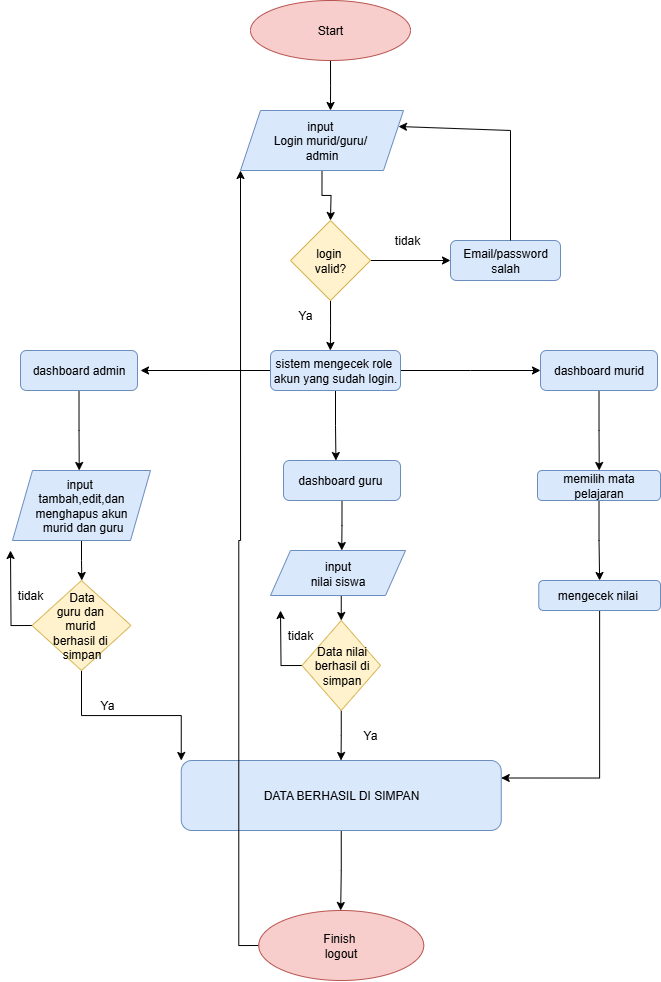

The diagram above was exported from draw.io. Its source (the exported page's mxGraphModel, read from the mxfile embedded in the PNG):
<mxGraphModel dx="1301" dy="702" grid="1" gridSize="10" guides="1" tooltips="1" connect="1" arrows="1" fold="1" page="1" pageScale="1" pageWidth="827" pageHeight="1169" math="0" shadow="0">
  <root>
    <mxCell id="0" />
    <mxCell id="1" parent="0" />
    <mxCell id="lF7uxzH7znnain-QYsXM-2" style="edgeStyle=orthogonalEdgeStyle;rounded=0;orthogonalLoop=1;jettySize=auto;html=1;exitX=0.5;exitY=1;exitDx=0;exitDy=0;" parent="1" source="lF7uxzH7znnain-QYsXM-1" edge="1">
      <mxGeometry relative="1" as="geometry">
        <mxPoint x="370" y="140" as="targetPoint" />
      </mxGeometry>
    </mxCell>
    <mxCell id="lF7uxzH7znnain-QYsXM-1" value="Start" style="ellipse;whiteSpace=wrap;html=1;fillColor=#f8cecc;strokeColor=#b85450;" parent="1" vertex="1">
      <mxGeometry x="290" y="30" width="160" height="60" as="geometry" />
    </mxCell>
    <mxCell id="lF7uxzH7znnain-QYsXM-4" style="edgeStyle=orthogonalEdgeStyle;rounded=0;orthogonalLoop=1;jettySize=auto;html=1;exitX=0.5;exitY=1;exitDx=0;exitDy=0;" parent="1" source="lF7uxzH7znnain-QYsXM-3" edge="1">
      <mxGeometry relative="1" as="geometry">
        <mxPoint x="370" y="250" as="targetPoint" />
      </mxGeometry>
    </mxCell>
    <mxCell id="lF7uxzH7znnain-QYsXM-3" value="input&amp;nbsp;&lt;div&gt;Login murid/guru/&amp;nbsp;&lt;div&gt;admin&lt;/div&gt;&lt;/div&gt;" style="shape=parallelogram;perimeter=parallelogramPerimeter;whiteSpace=wrap;html=1;fixedSize=1;fillColor=#dae8fc;strokeColor=#6c8ebf;" parent="1" vertex="1">
      <mxGeometry x="280" y="140" width="163" height="60" as="geometry" />
    </mxCell>
    <mxCell id="4jwVYg3BWEoAE2d7wsvT-8" style="edgeStyle=orthogonalEdgeStyle;rounded=0;orthogonalLoop=1;jettySize=auto;html=1;exitX=0.5;exitY=1;exitDx=0;exitDy=0;" parent="1" source="lF7uxzH7znnain-QYsXM-7" edge="1">
      <mxGeometry relative="1" as="geometry">
        <mxPoint x="369.8571428571429" y="380" as="targetPoint" />
      </mxGeometry>
    </mxCell>
    <mxCell id="4jwVYg3BWEoAE2d7wsvT-17" style="edgeStyle=orthogonalEdgeStyle;rounded=0;orthogonalLoop=1;jettySize=auto;html=1;exitX=1;exitY=0.5;exitDx=0;exitDy=0;entryX=0;entryY=0.5;entryDx=0;entryDy=0;" parent="1" source="lF7uxzH7znnain-QYsXM-7" target="4jwVYg3BWEoAE2d7wsvT-12" edge="1">
      <mxGeometry relative="1" as="geometry" />
    </mxCell>
    <mxCell id="lF7uxzH7znnain-QYsXM-7" value="login&amp;nbsp;&lt;div&gt;valid?&lt;/div&gt;" style="rhombus;whiteSpace=wrap;html=1;fillColor=#fff2cc;strokeColor=#d6b656;" parent="1" vertex="1">
      <mxGeometry x="330" y="250" width="80" height="80" as="geometry" />
    </mxCell>
    <mxCell id="4jwVYg3BWEoAE2d7wsvT-10" value="Ya" style="text;html=1;align=center;verticalAlign=middle;whiteSpace=wrap;rounded=0;" parent="1" vertex="1">
      <mxGeometry x="310" y="330" width="70" height="30" as="geometry" />
    </mxCell>
    <mxCell id="4jwVYg3BWEoAE2d7wsvT-26" style="edgeStyle=orthogonalEdgeStyle;rounded=0;orthogonalLoop=1;jettySize=auto;html=1;exitX=0.5;exitY=1;exitDx=0;exitDy=0;" parent="1" source="4jwVYg3BWEoAE2d7wsvT-11" edge="1">
      <mxGeometry relative="1" as="geometry">
        <mxPoint x="375.44444444444434" y="490" as="targetPoint" />
      </mxGeometry>
    </mxCell>
    <mxCell id="4jwVYg3BWEoAE2d7wsvT-27" style="edgeStyle=orthogonalEdgeStyle;rounded=0;orthogonalLoop=1;jettySize=auto;html=1;exitX=0;exitY=0.5;exitDx=0;exitDy=0;" parent="1" source="4jwVYg3BWEoAE2d7wsvT-11" edge="1">
      <mxGeometry relative="1" as="geometry">
        <mxPoint x="180" y="400" as="targetPoint" />
      </mxGeometry>
    </mxCell>
    <mxCell id="4jwVYg3BWEoAE2d7wsvT-28" style="edgeStyle=orthogonalEdgeStyle;rounded=0;orthogonalLoop=1;jettySize=auto;html=1;exitX=1;exitY=0.5;exitDx=0;exitDy=0;" parent="1" source="4jwVYg3BWEoAE2d7wsvT-11" edge="1">
      <mxGeometry relative="1" as="geometry">
        <mxPoint x="580" y="400" as="targetPoint" />
      </mxGeometry>
    </mxCell>
    <mxCell id="4jwVYg3BWEoAE2d7wsvT-11" value="sistem mengecek role&amp;nbsp;&lt;div&gt;akun yang sudah login.&lt;/div&gt;" style="rounded=1;whiteSpace=wrap;html=1;fillColor=#dae8fc;strokeColor=#6c8ebf;" parent="1" vertex="1">
      <mxGeometry x="310" y="380" width="130" height="40" as="geometry" />
    </mxCell>
    <mxCell id="4jwVYg3BWEoAE2d7wsvT-12" value="Email/password&lt;div&gt;salah&lt;/div&gt;" style="rounded=1;whiteSpace=wrap;html=1;fillColor=#dae8fc;strokeColor=#6c8ebf;" parent="1" vertex="1">
      <mxGeometry x="490" y="270" width="110" height="40" as="geometry" />
    </mxCell>
    <mxCell id="4jwVYg3BWEoAE2d7wsvT-18" value="tidak" style="text;html=1;align=center;verticalAlign=middle;whiteSpace=wrap;rounded=0;" parent="1" vertex="1">
      <mxGeometry x="414" y="250" width="66" height="40" as="geometry" />
    </mxCell>
    <mxCell id="4jwVYg3BWEoAE2d7wsvT-23" value="" style="endArrow=none;html=1;rounded=0;" parent="1" edge="1">
      <mxGeometry width="50" height="50" relative="1" as="geometry">
        <mxPoint x="550" y="270" as="sourcePoint" />
        <mxPoint x="550" y="160" as="targetPoint" />
      </mxGeometry>
    </mxCell>
    <mxCell id="4jwVYg3BWEoAE2d7wsvT-24" value="" style="endArrow=classic;html=1;rounded=0;" parent="1" edge="1">
      <mxGeometry width="50" height="50" relative="1" as="geometry">
        <mxPoint x="550" y="160" as="sourcePoint" />
        <mxPoint x="438" y="156" as="targetPoint" />
      </mxGeometry>
    </mxCell>
    <mxCell id="4CQaGWNJay9pVI9Aiefd-10" style="edgeStyle=orthogonalEdgeStyle;rounded=0;orthogonalLoop=1;jettySize=auto;html=1;exitX=0.5;exitY=1;exitDx=0;exitDy=0;" parent="1" source="4jwVYg3BWEoAE2d7wsvT-29" edge="1">
      <mxGeometry relative="1" as="geometry">
        <mxPoint x="381.2631578947369" y="580" as="targetPoint" />
      </mxGeometry>
    </mxCell>
    <mxCell id="4jwVYg3BWEoAE2d7wsvT-29" value="dashboard guru&amp;nbsp;" style="rounded=1;whiteSpace=wrap;html=1;fillColor=#dae8fc;strokeColor=#6c8ebf;" parent="1" vertex="1">
      <mxGeometry x="323" y="490" width="117" height="40" as="geometry" />
    </mxCell>
    <mxCell id="4CQaGWNJay9pVI9Aiefd-4" style="edgeStyle=orthogonalEdgeStyle;rounded=0;orthogonalLoop=1;jettySize=auto;html=1;exitX=0.5;exitY=1;exitDx=0;exitDy=0;" parent="1" source="4jwVYg3BWEoAE2d7wsvT-30" edge="1">
      <mxGeometry relative="1" as="geometry">
        <mxPoint x="118.71428571428567" y="500" as="targetPoint" />
      </mxGeometry>
    </mxCell>
    <mxCell id="4jwVYg3BWEoAE2d7wsvT-30" value="dashboard admin" style="rounded=1;whiteSpace=wrap;html=1;fillColor=#dae8fc;strokeColor=#6c8ebf;" parent="1" vertex="1">
      <mxGeometry x="60" y="380" width="117" height="40" as="geometry" />
    </mxCell>
    <mxCell id="4CQaGWNJay9pVI9Aiefd-1" style="edgeStyle=orthogonalEdgeStyle;rounded=0;orthogonalLoop=1;jettySize=auto;html=1;exitX=0.5;exitY=1;exitDx=0;exitDy=0;" parent="1" source="4jwVYg3BWEoAE2d7wsvT-31" edge="1">
      <mxGeometry relative="1" as="geometry">
        <mxPoint x="638.7142857142856" y="500" as="targetPoint" />
      </mxGeometry>
    </mxCell>
    <mxCell id="4jwVYg3BWEoAE2d7wsvT-31" value="dashboard murid" style="rounded=1;whiteSpace=wrap;html=1;fillColor=#dae8fc;strokeColor=#6c8ebf;" parent="1" vertex="1">
      <mxGeometry x="580" y="380" width="117" height="40" as="geometry" />
    </mxCell>
    <mxCell id="4CQaGWNJay9pVI9Aiefd-6" style="edgeStyle=orthogonalEdgeStyle;rounded=0;orthogonalLoop=1;jettySize=auto;html=1;exitX=0.5;exitY=1;exitDx=0;exitDy=0;" parent="1" source="4CQaGWNJay9pVI9Aiefd-5" target="4CQaGWNJay9pVI9Aiefd-7" edge="1">
      <mxGeometry relative="1" as="geometry">
        <mxPoint x="638.258064516129" y="580" as="targetPoint" />
      </mxGeometry>
    </mxCell>
    <mxCell id="4CQaGWNJay9pVI9Aiefd-5" value="memilih mata pelajaran" style="rounded=1;whiteSpace=wrap;html=1;fillColor=#dae8fc;strokeColor=#6c8ebf;" parent="1" vertex="1">
      <mxGeometry x="577" y="500" width="123" height="30" as="geometry" />
    </mxCell>
    <mxCell id="XHC_1rtgCeSJJfJ9n7Ta-4" style="edgeStyle=orthogonalEdgeStyle;rounded=0;orthogonalLoop=1;jettySize=auto;html=1;exitX=0.5;exitY=1;exitDx=0;exitDy=0;entryX=1;entryY=0.25;entryDx=0;entryDy=0;" edge="1" parent="1" source="4CQaGWNJay9pVI9Aiefd-7" target="XHC_1rtgCeSJJfJ9n7Ta-1">
      <mxGeometry relative="1" as="geometry" />
    </mxCell>
    <mxCell id="4CQaGWNJay9pVI9Aiefd-7" value="mengecek nilai&amp;nbsp;" style="rounded=1;whiteSpace=wrap;html=1;fillColor=#dae8fc;strokeColor=#6c8ebf;" parent="1" vertex="1">
      <mxGeometry x="578.26" y="610" width="121.74" height="30" as="geometry" />
    </mxCell>
    <mxCell id="4CQaGWNJay9pVI9Aiefd-21" style="edgeStyle=orthogonalEdgeStyle;rounded=0;orthogonalLoop=1;jettySize=auto;html=1;exitX=0.5;exitY=1;exitDx=0;exitDy=0;" parent="1" source="4CQaGWNJay9pVI9Aiefd-9" edge="1">
      <mxGeometry relative="1" as="geometry">
        <mxPoint x="121.30769230769226" y="610" as="targetPoint" />
      </mxGeometry>
    </mxCell>
    <mxCell id="4CQaGWNJay9pVI9Aiefd-9" value="input&amp;nbsp;&lt;div&gt;tambah,edit,dan menghapus akun&lt;/div&gt;&lt;div&gt;&amp;nbsp;murid dan guru&lt;/div&gt;" style="shape=parallelogram;perimeter=parallelogramPerimeter;whiteSpace=wrap;html=1;fixedSize=1;fillColor=#dae8fc;strokeColor=#6c8ebf;" parent="1" vertex="1">
      <mxGeometry x="52" y="500" width="138" height="70" as="geometry" />
    </mxCell>
    <mxCell id="4CQaGWNJay9pVI9Aiefd-15" style="edgeStyle=orthogonalEdgeStyle;rounded=0;orthogonalLoop=1;jettySize=auto;html=1;exitX=0.5;exitY=1;exitDx=0;exitDy=0;entryX=0.5;entryY=0;entryDx=0;entryDy=0;" parent="1" source="4CQaGWNJay9pVI9Aiefd-11" target="4CQaGWNJay9pVI9Aiefd-12" edge="1">
      <mxGeometry relative="1" as="geometry" />
    </mxCell>
    <mxCell id="4CQaGWNJay9pVI9Aiefd-11" value="input&lt;div&gt;nilai siswa&lt;/div&gt;" style="shape=parallelogram;perimeter=parallelogramPerimeter;whiteSpace=wrap;html=1;fixedSize=1;fillColor=#dae8fc;strokeColor=#6c8ebf;" parent="1" vertex="1">
      <mxGeometry x="310" y="580" width="135" height="45" as="geometry" />
    </mxCell>
    <mxCell id="4CQaGWNJay9pVI9Aiefd-16" style="edgeStyle=orthogonalEdgeStyle;rounded=0;orthogonalLoop=1;jettySize=auto;html=1;exitX=0.5;exitY=1;exitDx=0;exitDy=0;" parent="1" source="4CQaGWNJay9pVI9Aiefd-12" edge="1">
      <mxGeometry relative="1" as="geometry">
        <mxPoint x="380.53846153846143" y="790" as="targetPoint" />
      </mxGeometry>
    </mxCell>
    <mxCell id="4CQaGWNJay9pVI9Aiefd-17" style="edgeStyle=orthogonalEdgeStyle;rounded=0;orthogonalLoop=1;jettySize=auto;html=1;exitX=0;exitY=0.5;exitDx=0;exitDy=0;" parent="1" source="4CQaGWNJay9pVI9Aiefd-12" edge="1">
      <mxGeometry relative="1" as="geometry">
        <mxPoint x="320" y="640" as="targetPoint" />
      </mxGeometry>
    </mxCell>
    <mxCell id="4CQaGWNJay9pVI9Aiefd-12" value="Data nilai berhasil di simpan" style="rhombus;whiteSpace=wrap;html=1;fillColor=#fff2cc;strokeColor=#d6b656;" parent="1" vertex="1">
      <mxGeometry x="341.5" y="650" width="78.5" height="90" as="geometry" />
    </mxCell>
    <mxCell id="4CQaGWNJay9pVI9Aiefd-18" value="Ya" style="text;html=1;align=center;verticalAlign=middle;whiteSpace=wrap;rounded=0;" parent="1" vertex="1">
      <mxGeometry x="380" y="750" width="60" height="30" as="geometry" />
    </mxCell>
    <mxCell id="4CQaGWNJay9pVI9Aiefd-19" value="tidak" style="text;html=1;align=center;verticalAlign=middle;whiteSpace=wrap;rounded=0;" parent="1" vertex="1">
      <mxGeometry x="310" y="650" width="60" height="30" as="geometry" />
    </mxCell>
    <mxCell id="4CQaGWNJay9pVI9Aiefd-22" style="edgeStyle=orthogonalEdgeStyle;rounded=0;orthogonalLoop=1;jettySize=auto;html=1;exitX=0.5;exitY=1;exitDx=0;exitDy=0;entryX=0;entryY=0;entryDx=0;entryDy=0;" parent="1" source="4CQaGWNJay9pVI9Aiefd-20" edge="1" target="XHC_1rtgCeSJJfJ9n7Ta-1">
      <mxGeometry relative="1" as="geometry">
        <mxPoint x="121.30769230769226" y="760" as="targetPoint" />
      </mxGeometry>
    </mxCell>
    <mxCell id="4CQaGWNJay9pVI9Aiefd-23" style="edgeStyle=orthogonalEdgeStyle;rounded=0;orthogonalLoop=1;jettySize=auto;html=1;exitX=0;exitY=0.5;exitDx=0;exitDy=0;" parent="1" source="4CQaGWNJay9pVI9Aiefd-20" edge="1">
      <mxGeometry relative="1" as="geometry">
        <mxPoint x="49.999999999999886" y="580" as="targetPoint" />
      </mxGeometry>
    </mxCell>
    <mxCell id="4CQaGWNJay9pVI9Aiefd-20" value="Data&lt;div&gt;guru dan&amp;nbsp;&lt;/div&gt;&lt;div&gt;murid&amp;nbsp;&lt;/div&gt;&lt;div&gt;berhasil&amp;nbsp;&lt;span style=&quot;background-color: transparent; color: light-dark(rgb(0, 0, 0), rgb(255, 255, 255));&quot;&gt;di&amp;nbsp;&lt;/span&gt;&lt;/div&gt;&lt;div&gt;&lt;span style=&quot;background-color: transparent; color: light-dark(rgb(0, 0, 0), rgb(255, 255, 255));&quot;&gt;simpan&lt;/span&gt;&lt;/div&gt;" style="rhombus;whiteSpace=wrap;html=1;fillColor=#fff2cc;strokeColor=#d6b656;" parent="1" vertex="1">
      <mxGeometry x="71.5" y="610" width="99" height="90" as="geometry" />
    </mxCell>
    <mxCell id="4CQaGWNJay9pVI9Aiefd-24" value="Ya" style="text;html=1;align=center;verticalAlign=middle;whiteSpace=wrap;rounded=0;" parent="1" vertex="1">
      <mxGeometry x="117" y="720" width="60" height="30" as="geometry" />
    </mxCell>
    <mxCell id="4CQaGWNJay9pVI9Aiefd-25" value="tidak" style="text;html=1;align=center;verticalAlign=middle;whiteSpace=wrap;rounded=0;" parent="1" vertex="1">
      <mxGeometry x="40" y="610" width="60" height="30" as="geometry" />
    </mxCell>
    <mxCell id="XHC_1rtgCeSJJfJ9n7Ta-5" style="edgeStyle=orthogonalEdgeStyle;rounded=0;orthogonalLoop=1;jettySize=auto;html=1;exitX=0.5;exitY=1;exitDx=0;exitDy=0;" edge="1" parent="1" source="XHC_1rtgCeSJJfJ9n7Ta-1">
      <mxGeometry relative="1" as="geometry">
        <mxPoint x="380.17647058823536" y="940" as="targetPoint" />
      </mxGeometry>
    </mxCell>
    <mxCell id="XHC_1rtgCeSJJfJ9n7Ta-1" value="DATA BERHASIL DI SIMPAN" style="rounded=1;whiteSpace=wrap;html=1;fillColor=#dae8fc;strokeColor=#6c8ebf;" vertex="1" parent="1">
      <mxGeometry x="220.75" y="790" width="320" height="70" as="geometry" />
    </mxCell>
    <mxCell id="XHC_1rtgCeSJJfJ9n7Ta-10" style="edgeStyle=orthogonalEdgeStyle;rounded=0;orthogonalLoop=1;jettySize=auto;html=1;exitX=0;exitY=0.5;exitDx=0;exitDy=0;entryX=0;entryY=1;entryDx=0;entryDy=0;" edge="1" parent="1" source="XHC_1rtgCeSJJfJ9n7Ta-7" target="lF7uxzH7znnain-QYsXM-3">
      <mxGeometry relative="1" as="geometry" />
    </mxCell>
    <mxCell id="XHC_1rtgCeSJJfJ9n7Ta-7" value="Finish&amp;nbsp;&lt;div&gt;logout&lt;/div&gt;" style="ellipse;whiteSpace=wrap;html=1;fillColor=#f8cecc;strokeColor=#b85450;" vertex="1" parent="1">
      <mxGeometry x="298.25" y="940" width="165" height="70" as="geometry" />
    </mxCell>
  </root>
</mxGraphModel>